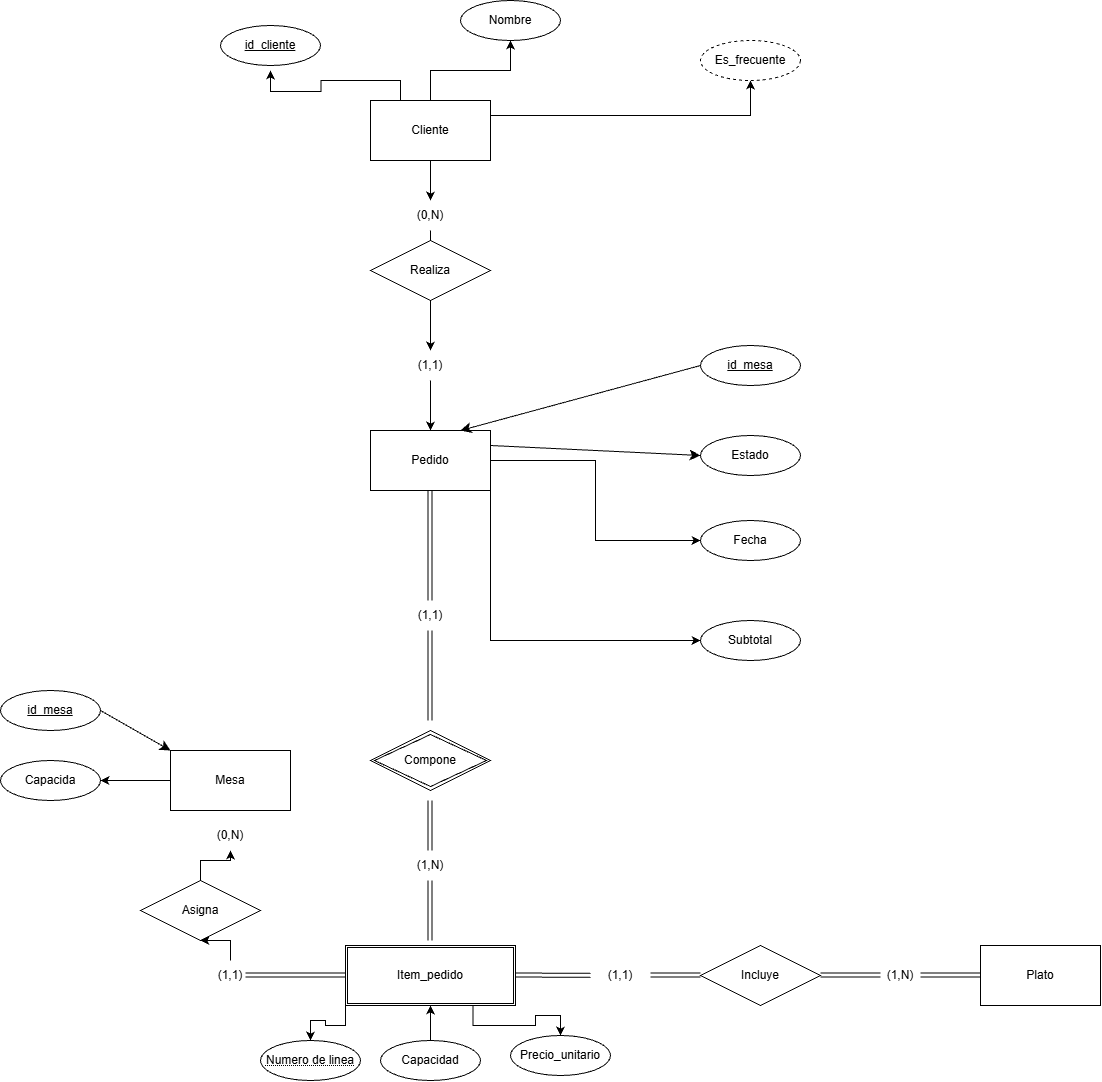

The diagram above was exported from draw.io. Its source (the exported page's mxGraphModel, read from the mxfile embedded in the PNG):
<mxGraphModel dx="2847" dy="1173" grid="1" gridSize="10" guides="1" tooltips="1" connect="1" arrows="1" fold="1" page="1" pageScale="1" pageWidth="827" pageHeight="1169" math="0" shadow="0">
  <root>
    <mxCell id="0" />
    <mxCell id="1" parent="0" />
    <mxCell id="XvKJLd-uDfvG0CfJ9FO7-5" edge="1" parent="1" source="XvKJLd-uDfvG0CfJ9FO7-1" style="edgeStyle=orthogonalEdgeStyle;rounded=0;orthogonalLoop=1;jettySize=auto;html=1;exitX=0.25;exitY=0;exitDx=0;exitDy=0;entryX=1;entryY=0.5;entryDx=0;entryDy=0;">
      <mxGeometry relative="1" as="geometry">
        <Array as="points">
          <mxPoint x="370.04" y="110.04" />
          <mxPoint x="290.52" y="110.04" />
          <mxPoint x="290.52" y="121" />
          <mxPoint x="240.04" y="121" />
        </Array>
        <mxPoint x="240" y="100" as="targetPoint" />
      </mxGeometry>
    </mxCell>
    <mxCell id="XvKJLd-uDfvG0CfJ9FO7-7" edge="1" parent="1" source="XvKJLd-uDfvG0CfJ9FO7-1" style="edgeStyle=orthogonalEdgeStyle;rounded=0;orthogonalLoop=1;jettySize=auto;html=1;exitX=0.5;exitY=0;exitDx=0;exitDy=0;entryX=0.5;entryY=1;entryDx=0;entryDy=0;" target="XvKJLd-uDfvG0CfJ9FO7-6">
      <mxGeometry relative="1" as="geometry" />
    </mxCell>
    <mxCell id="XvKJLd-uDfvG0CfJ9FO7-10" edge="1" parent="1" source="XvKJLd-uDfvG0CfJ9FO7-1" style="edgeStyle=orthogonalEdgeStyle;rounded=0;orthogonalLoop=1;jettySize=auto;html=1;exitX=1;exitY=0.25;exitDx=0;exitDy=0;entryX=0.5;entryY=1;entryDx=0;entryDy=0;">
      <mxGeometry relative="1" as="geometry">
        <mxPoint x="720" y="110" as="targetPoint" />
      </mxGeometry>
    </mxCell>
    <mxCell id="XvKJLd-uDfvG0CfJ9FO7-15" edge="1" parent="1" source="XvKJLd-uDfvG0CfJ9FO7-1" style="edgeStyle=orthogonalEdgeStyle;rounded=0;orthogonalLoop=1;jettySize=auto;html=1;exitX=0.5;exitY=1;exitDx=0;exitDy=0;" target="XvKJLd-uDfvG0CfJ9FO7-14">
      <mxGeometry relative="1" as="geometry" />
    </mxCell>
    <mxCell id="XvKJLd-uDfvG0CfJ9FO7-1" parent="1" style="rounded=0;whiteSpace=wrap;html=1;" value="" vertex="1">
      <mxGeometry height="60" width="120" x="340" y="130" as="geometry" />
    </mxCell>
    <mxCell id="XvKJLd-uDfvG0CfJ9FO7-3" parent="1" style="text;html=1;whiteSpace=wrap;strokeColor=none;fillColor=none;align=center;verticalAlign=middle;rounded=0;" value="Cliente" vertex="1">
      <mxGeometry height="30" width="60" x="370" y="145" as="geometry" />
    </mxCell>
    <mxCell id="XvKJLd-uDfvG0CfJ9FO7-6" parent="1" style="ellipse;whiteSpace=wrap;html=1;shapeInside=1;" value="" vertex="1">
      <mxGeometry height="40" width="100" x="430" y="30" as="geometry" />
    </mxCell>
    <mxCell id="XvKJLd-uDfvG0CfJ9FO7-8" parent="1" style="text;html=1;whiteSpace=wrap;strokeColor=none;fillColor=none;align=center;verticalAlign=middle;rounded=0;" value="Nombre" vertex="1">
      <mxGeometry height="30" width="60" x="450" y="35" as="geometry" />
    </mxCell>
    <mxCell id="XvKJLd-uDfvG0CfJ9FO7-18" edge="1" parent="1" source="XvKJLd-uDfvG0CfJ9FO7-14" style="edgeStyle=orthogonalEdgeStyle;rounded=0;orthogonalLoop=1;jettySize=auto;html=1;">
      <mxGeometry relative="1" as="geometry">
        <mxPoint x="400" y="380" as="targetPoint" />
      </mxGeometry>
    </mxCell>
    <mxCell id="XvKJLd-uDfvG0CfJ9FO7-14" parent="1" style="text;html=1;whiteSpace=wrap;strokeColor=none;fillColor=none;align=center;verticalAlign=middle;rounded=0;" value="(0,N)" vertex="1">
      <mxGeometry height="30" width="60" x="370" y="230" as="geometry" />
    </mxCell>
    <mxCell id="XvKJLd-uDfvG0CfJ9FO7-21" edge="1" parent="1" source="XvKJLd-uDfvG0CfJ9FO7-19" style="edgeStyle=orthogonalEdgeStyle;rounded=0;orthogonalLoop=1;jettySize=auto;html=1;exitX=0.5;exitY=1;exitDx=0;exitDy=0;entryX=0.5;entryY=0;entryDx=0;entryDy=0;" target="XvKJLd-uDfvG0CfJ9FO7-20">
      <mxGeometry relative="1" as="geometry" />
    </mxCell>
    <mxCell id="XvKJLd-uDfvG0CfJ9FO7-19" parent="1" style="text;html=1;whiteSpace=wrap;strokeColor=none;fillColor=none;align=center;verticalAlign=middle;rounded=0;" value="(1,1)" vertex="1">
      <mxGeometry height="30" width="60" x="370" y="380" as="geometry" />
    </mxCell>
    <mxCell id="XvKJLd-uDfvG0CfJ9FO7-33" edge="1" parent="1" source="XvKJLd-uDfvG0CfJ9FO7-20" style="edgeStyle=orthogonalEdgeStyle;rounded=0;orthogonalLoop=1;jettySize=auto;html=1;exitX=1;exitY=0.5;exitDx=0;exitDy=0;entryX=0;entryY=0.5;entryDx=0;entryDy=0;" target="XvKJLd-uDfvG0CfJ9FO7-25">
      <mxGeometry relative="1" as="geometry" />
    </mxCell>
    <mxCell id="XvKJLd-uDfvG0CfJ9FO7-34" edge="1" parent="1" source="XvKJLd-uDfvG0CfJ9FO7-20" style="edgeStyle=orthogonalEdgeStyle;rounded=0;orthogonalLoop=1;jettySize=auto;html=1;exitX=1;exitY=1;exitDx=0;exitDy=0;entryX=0;entryY=0.5;entryDx=0;entryDy=0;" target="XvKJLd-uDfvG0CfJ9FO7-26">
      <mxGeometry relative="1" as="geometry" />
    </mxCell>
    <mxCell id="plTvG38stY4pdrPUyMmb-6" edge="1" parent="1" source="XvKJLd-uDfvG0CfJ9FO7-20" style="edgeStyle=none;curved=1;rounded=0;orthogonalLoop=1;jettySize=auto;html=1;exitX=1;exitY=0.25;exitDx=0;exitDy=0;entryX=0;entryY=0.5;entryDx=0;entryDy=0;fontSize=12;startSize=8;endSize=8;" target="XvKJLd-uDfvG0CfJ9FO7-24">
      <mxGeometry relative="1" as="geometry" />
    </mxCell>
    <mxCell id="XvKJLd-uDfvG0CfJ9FO7-20" parent="1" style="rounded=0;whiteSpace=wrap;html=1;" value="" vertex="1">
      <mxGeometry height="60" width="120" x="340" y="460" as="geometry" />
    </mxCell>
    <mxCell id="XvKJLd-uDfvG0CfJ9FO7-22" parent="1" style="text;html=1;whiteSpace=wrap;strokeColor=none;fillColor=none;align=center;verticalAlign=middle;rounded=0;" value="Pedido" vertex="1">
      <mxGeometry height="30" width="60" x="370" y="475" as="geometry" />
    </mxCell>
    <mxCell id="XvKJLd-uDfvG0CfJ9FO7-24" parent="1" style="ellipse;whiteSpace=wrap;html=1;shapeInside=1;" value="" vertex="1">
      <mxGeometry height="40" width="100" x="670" y="465" as="geometry" />
    </mxCell>
    <mxCell id="XvKJLd-uDfvG0CfJ9FO7-25" parent="1" style="ellipse;whiteSpace=wrap;html=1;shapeInside=1;" value="" vertex="1">
      <mxGeometry height="40" width="100" x="670" y="550" as="geometry" />
    </mxCell>
    <mxCell id="XvKJLd-uDfvG0CfJ9FO7-26" parent="1" style="ellipse;whiteSpace=wrap;html=1;shapeInside=1;" value="" vertex="1">
      <mxGeometry height="40" width="100" x="670" y="650" as="geometry" />
    </mxCell>
    <mxCell id="XvKJLd-uDfvG0CfJ9FO7-28" parent="1" style="text;html=1;whiteSpace=wrap;strokeColor=none;fillColor=none;align=center;verticalAlign=middle;rounded=0;" value="Estado" vertex="1">
      <mxGeometry height="30" width="60" x="690" y="470" as="geometry" />
    </mxCell>
    <mxCell id="XvKJLd-uDfvG0CfJ9FO7-29" parent="1" style="text;html=1;whiteSpace=wrap;strokeColor=none;fillColor=none;align=center;verticalAlign=middle;rounded=0;" value="Fecha" vertex="1">
      <mxGeometry height="30" width="60" x="690" y="555" as="geometry" />
    </mxCell>
    <mxCell id="XvKJLd-uDfvG0CfJ9FO7-30" parent="1" style="text;html=1;whiteSpace=wrap;strokeColor=none;fillColor=none;align=center;verticalAlign=middle;rounded=0;" value="Subtotal" vertex="1">
      <mxGeometry height="30" width="60" x="690" y="655" as="geometry" />
    </mxCell>
    <mxCell id="XvKJLd-uDfvG0CfJ9FO7-35" edge="1" parent="1" style="shape=link;html=1;rounded=0;" value="">
      <mxGeometry relative="1" width="100" as="geometry">
        <mxPoint x="399.5" y="520" as="sourcePoint" />
        <mxPoint x="399.5" y="630" as="targetPoint" />
      </mxGeometry>
    </mxCell>
    <mxCell id="XvKJLd-uDfvG0CfJ9FO7-36" parent="1" style="text;html=1;whiteSpace=wrap;strokeColor=none;fillColor=none;align=center;verticalAlign=middle;rounded=0;" value="(1,1)" vertex="1">
      <mxGeometry height="30" width="60" x="370" y="630" as="geometry" />
    </mxCell>
    <mxCell id="XvKJLd-uDfvG0CfJ9FO7-37" edge="1" parent="1" style="shape=link;html=1;rounded=0;" value="">
      <mxGeometry relative="1" width="100" as="geometry">
        <mxPoint x="399.5" y="660" as="sourcePoint" />
        <mxPoint x="399.5" y="750" as="targetPoint" />
      </mxGeometry>
    </mxCell>
    <mxCell id="XvKJLd-uDfvG0CfJ9FO7-40" parent="1" style="text;html=1;whiteSpace=wrap;strokeColor=none;fillColor=none;align=center;verticalAlign=middle;rounded=0;" value="(1,N)" vertex="1">
      <mxGeometry height="30" width="60" x="370" y="880" as="geometry" />
    </mxCell>
    <mxCell id="XvKJLd-uDfvG0CfJ9FO7-41" edge="1" parent="1" style="shape=link;html=1;rounded=0;" value="">
      <mxGeometry relative="1" width="100" as="geometry">
        <mxPoint x="399.5" y="830" as="sourcePoint" />
        <mxPoint x="399.5" y="880" as="targetPoint" />
      </mxGeometry>
    </mxCell>
    <mxCell id="XvKJLd-uDfvG0CfJ9FO7-42" edge="1" parent="1" style="shape=link;html=1;rounded=0;" value="">
      <mxGeometry relative="1" width="100" as="geometry">
        <mxPoint x="399.5" y="910" as="sourcePoint" />
        <mxPoint x="399.5" y="970" as="targetPoint" />
      </mxGeometry>
    </mxCell>
    <mxCell id="XvKJLd-uDfvG0CfJ9FO7-70" edge="1" parent="1" source="XvKJLd-uDfvG0CfJ9FO7-43" style="edgeStyle=orthogonalEdgeStyle;rounded=0;orthogonalLoop=1;jettySize=auto;html=1;exitX=0;exitY=1;exitDx=0;exitDy=0;entryX=0.5;entryY=0;entryDx=0;entryDy=0;" target="XvKJLd-uDfvG0CfJ9FO7-69">
      <mxGeometry relative="1" as="geometry" />
    </mxCell>
    <mxCell id="XvKJLd-uDfvG0CfJ9FO7-74" edge="1" parent="1" source="XvKJLd-uDfvG0CfJ9FO7-43" style="edgeStyle=orthogonalEdgeStyle;rounded=0;orthogonalLoop=1;jettySize=auto;html=1;exitX=0.75;exitY=1;exitDx=0;exitDy=0;entryX=0.5;entryY=0;entryDx=0;entryDy=0;" target="XvKJLd-uDfvG0CfJ9FO7-73">
      <mxGeometry relative="1" as="geometry" />
    </mxCell>
    <mxCell id="XvKJLd-uDfvG0CfJ9FO7-43" parent="1" style="shape=ext;double=1;rounded=0;whiteSpace=wrap;html=1;" value="" vertex="1">
      <mxGeometry height="60" width="170" x="315" y="975" as="geometry" />
    </mxCell>
    <mxCell id="XvKJLd-uDfvG0CfJ9FO7-46" parent="1" style="shape=rhombus;double=1;perimeter=rhombusPerimeter;whiteSpace=wrap;html=1;align=center;" value="Compone" vertex="1">
      <mxGeometry height="60" width="120" x="340" y="760" as="geometry" />
    </mxCell>
    <mxCell id="XvKJLd-uDfvG0CfJ9FO7-48" parent="1" style="ellipse;whiteSpace=wrap;html=1;align=center;dashed=1;" value="&lt;span style=&quot;color: rgba(0, 0, 0, 0); font-family: monospace; font-size: 0px; text-align: start; white-space: nowrap;&quot;&gt;%3CmxGraphModel%3E%3Croot%3E%3CmxCell%20id%3D%220%22%2F%3E%3CmxCell%20id%3D%221%22%20parent%3D%220%22%2F%3E%3CmxCell%20id%3D%222%22%20parent%3D%221%22%20style%3D%22text%3Bhtml%3D1%3BwhiteSpace%3Dwrap%3BstrokeColor%3Dnone%3BfillColor%3Dnone%3Balign%3Dcenter%3BverticalAlign%3Dmiddle%3Brounded%3D0%3B%22%20value%3D%22Es_frecuente%22%20vertex%3D%221%22%3E%3CmxGeometry%20height%3D%2230%22%20width%3D%2260%22%20x%3D%22610%22%20y%3D%2265%22%20as%3D%22geometry%22%2F%3E%3C%2FmxCell%3E%3C%2Froot%3E%3C%2FmxGraphModel%3E&lt;/span&gt;" vertex="1">
      <mxGeometry height="40" width="100" x="670" y="70" as="geometry" />
    </mxCell>
    <mxCell id="XvKJLd-uDfvG0CfJ9FO7-49" parent="1" style="text;html=1;whiteSpace=wrap;strokeColor=none;fillColor=none;align=center;verticalAlign=middle;rounded=0;" value="Es_frecuente" vertex="1">
      <mxGeometry height="30" width="60" x="690" y="75" as="geometry" />
    </mxCell>
    <mxCell id="XvKJLd-uDfvG0CfJ9FO7-50" parent="1" style="shape=rhombus;perimeter=rhombusPerimeter;whiteSpace=wrap;html=1;align=center;" value="Realiza" vertex="1">
      <mxGeometry height="60" width="120" x="340" y="270" as="geometry" />
    </mxCell>
    <mxCell id="XvKJLd-uDfvG0CfJ9FO7-52" parent="1" style="text;html=1;whiteSpace=wrap;strokeColor=none;fillColor=none;align=center;verticalAlign=middle;rounded=0;" value="Item_pedido" vertex="1">
      <mxGeometry height="30" width="60" x="370" y="990" as="geometry" />
    </mxCell>
    <mxCell id="XvKJLd-uDfvG0CfJ9FO7-53" edge="1" parent="1" style="shape=link;html=1;rounded=0;" value="">
      <mxGeometry relative="1" width="100" as="geometry">
        <mxPoint x="215" y="1004.5" as="sourcePoint" />
        <mxPoint x="315" y="1004.5" as="targetPoint" />
      </mxGeometry>
    </mxCell>
    <mxCell id="XvKJLd-uDfvG0CfJ9FO7-54" parent="1" style="text;html=1;whiteSpace=wrap;strokeColor=none;fillColor=none;align=center;verticalAlign=middle;rounded=0;" value="(1,1)" vertex="1">
      <mxGeometry height="30" width="60" x="170" y="990" as="geometry" />
    </mxCell>
    <mxCell id="XvKJLd-uDfvG0CfJ9FO7-65" edge="1" parent="1" source="XvKJLd-uDfvG0CfJ9FO7-59" style="edgeStyle=orthogonalEdgeStyle;rounded=0;orthogonalLoop=1;jettySize=auto;html=1;exitX=0;exitY=0.5;exitDx=0;exitDy=0;entryX=1;entryY=0.5;entryDx=0;entryDy=0;" target="XvKJLd-uDfvG0CfJ9FO7-64">
      <mxGeometry relative="1" as="geometry" />
    </mxCell>
    <mxCell id="XvKJLd-uDfvG0CfJ9FO7-59" parent="1" style="rounded=0;whiteSpace=wrap;html=1;" value="" vertex="1">
      <mxGeometry height="60" width="120" x="140" y="780" as="geometry" />
    </mxCell>
    <mxCell id="XvKJLd-uDfvG0CfJ9FO7-60" parent="1" style="text;html=1;whiteSpace=wrap;strokeColor=none;fillColor=none;align=center;verticalAlign=middle;rounded=0;" value="Mesa" vertex="1">
      <mxGeometry height="30" width="60" x="170" y="795" as="geometry" />
    </mxCell>
    <mxCell id="XvKJLd-uDfvG0CfJ9FO7-61" edge="1" parent="1" source="XvKJLd-uDfvG0CfJ9FO7-58" style="edgeStyle=orthogonalEdgeStyle;rounded=0;orthogonalLoop=1;jettySize=auto;html=1;innerLoopWaypoints=1;exitX=0.5;exitY=1;exitDx=0;exitDy=0;" target="XvKJLd-uDfvG0CfJ9FO7-58">
      <mxGeometry relative="1" as="geometry" />
    </mxCell>
    <mxCell id="XvKJLd-uDfvG0CfJ9FO7-62" edge="1" parent="1" source="XvKJLd-uDfvG0CfJ9FO7-56" style="edgeStyle=orthogonalEdgeStyle;rounded=0;orthogonalLoop=1;jettySize=auto;html=1;exitX=0.5;exitY=0;exitDx=0;exitDy=0;" target="XvKJLd-uDfvG0CfJ9FO7-58" value="">
      <mxGeometry relative="1" as="geometry">
        <mxPoint x="200" y="990" as="sourcePoint" />
        <mxPoint x="200" y="720" as="targetPoint" />
      </mxGeometry>
    </mxCell>
    <mxCell id="XvKJLd-uDfvG0CfJ9FO7-58" parent="1" style="text;html=1;whiteSpace=wrap;strokeColor=none;fillColor=none;align=center;verticalAlign=middle;rounded=0;" value="(0,N)" vertex="1">
      <mxGeometry height="30" width="60" x="170" y="850" as="geometry" />
    </mxCell>
    <mxCell id="XvKJLd-uDfvG0CfJ9FO7-64" parent="1" style="ellipse;whiteSpace=wrap;html=1;shapeInside=1;" value="" vertex="1">
      <mxGeometry height="40" width="100" x="-30" y="790" as="geometry" />
    </mxCell>
    <mxCell id="XvKJLd-uDfvG0CfJ9FO7-67" parent="1" style="text;html=1;whiteSpace=wrap;strokeColor=none;fillColor=none;align=center;verticalAlign=middle;rounded=0;" value="Capacida" vertex="1">
      <mxGeometry height="30" width="60" x="-10" y="795" as="geometry" />
    </mxCell>
    <mxCell id="XvKJLd-uDfvG0CfJ9FO7-68" edge="1" parent="1" source="XvKJLd-uDfvG0CfJ9FO7-54" style="edgeStyle=orthogonalEdgeStyle;rounded=0;orthogonalLoop=1;jettySize=auto;html=1;exitX=0.5;exitY=0;exitDx=0;exitDy=0;" target="XvKJLd-uDfvG0CfJ9FO7-56" value="">
      <mxGeometry relative="1" as="geometry">
        <mxPoint x="200" y="990" as="sourcePoint" />
        <mxPoint x="200" y="880" as="targetPoint" />
      </mxGeometry>
    </mxCell>
    <mxCell id="XvKJLd-uDfvG0CfJ9FO7-56" parent="1" style="shape=rhombus;perimeter=rhombusPerimeter;whiteSpace=wrap;html=1;align=center;" value="Asigna" vertex="1">
      <mxGeometry height="60" width="120" x="110" y="910" as="geometry" />
    </mxCell>
    <mxCell id="XvKJLd-uDfvG0CfJ9FO7-69" parent="1" style="ellipse;whiteSpace=wrap;html=1;align=center;fontStyle=20;" value="Numero de linea" vertex="1">
      <mxGeometry height="40" width="100" x="230" y="1070" as="geometry" />
    </mxCell>
    <mxCell id="XvKJLd-uDfvG0CfJ9FO7-72" edge="1" parent="1" source="XvKJLd-uDfvG0CfJ9FO7-71" style="edgeStyle=orthogonalEdgeStyle;rounded=0;orthogonalLoop=1;jettySize=auto;html=1;exitX=0.5;exitY=0;exitDx=0;exitDy=0;entryX=0.5;entryY=1;entryDx=0;entryDy=0;" target="XvKJLd-uDfvG0CfJ9FO7-43">
      <mxGeometry relative="1" as="geometry" />
    </mxCell>
    <mxCell id="XvKJLd-uDfvG0CfJ9FO7-71" parent="1" style="ellipse;whiteSpace=wrap;html=1;align=center;" value="Capacidad" vertex="1">
      <mxGeometry height="40" width="100" x="350" y="1070" as="geometry" />
    </mxCell>
    <mxCell id="XvKJLd-uDfvG0CfJ9FO7-73" parent="1" style="ellipse;whiteSpace=wrap;html=1;align=center;" value="Precio_unitario" vertex="1">
      <mxGeometry height="40" width="100" x="480" y="1065" as="geometry" />
    </mxCell>
    <mxCell id="XvKJLd-uDfvG0CfJ9FO7-75" edge="1" parent="1" style="shape=link;html=1;rounded=0;" target="XvKJLd-uDfvG0CfJ9FO7-76" value="">
      <mxGeometry relative="1" width="100" as="geometry">
        <mxPoint x="485" y="1004.5" as="sourcePoint" />
        <mxPoint x="585" y="1004.5" as="targetPoint" />
      </mxGeometry>
    </mxCell>
    <mxCell id="XvKJLd-uDfvG0CfJ9FO7-76" parent="1" style="text;html=1;whiteSpace=wrap;strokeColor=none;fillColor=none;align=center;verticalAlign=middle;rounded=0;" value="(1,1)" vertex="1">
      <mxGeometry height="30" width="60" x="560" y="990" as="geometry" />
    </mxCell>
    <mxCell id="XvKJLd-uDfvG0CfJ9FO7-77" edge="1" parent="1" style="shape=link;html=1;rounded=0;" value="">
      <mxGeometry relative="1" width="100" as="geometry">
        <mxPoint x="620" y="1004.5" as="sourcePoint" />
        <mxPoint x="670" y="1004.5" as="targetPoint" />
      </mxGeometry>
    </mxCell>
    <mxCell id="XvKJLd-uDfvG0CfJ9FO7-78" parent="1" style="shape=rhombus;perimeter=rhombusPerimeter;whiteSpace=wrap;html=1;align=center;" value="Incluye" vertex="1">
      <mxGeometry height="60" width="120" x="670" y="975" as="geometry" />
    </mxCell>
    <mxCell id="XvKJLd-uDfvG0CfJ9FO7-79" edge="1" parent="1" style="shape=link;html=1;rounded=0;" value="">
      <mxGeometry relative="1" width="100" as="geometry">
        <mxPoint x="890" y="1004.5" as="sourcePoint" />
        <mxPoint x="950" y="1004.5" as="targetPoint" />
      </mxGeometry>
    </mxCell>
    <mxCell id="XvKJLd-uDfvG0CfJ9FO7-80" edge="1" parent="1" style="shape=link;html=1;rounded=0;" value="">
      <mxGeometry relative="1" width="100" as="geometry">
        <mxPoint x="790" y="1004.5" as="sourcePoint" />
        <mxPoint x="850" y="1004.5" as="targetPoint" />
      </mxGeometry>
    </mxCell>
    <mxCell id="XvKJLd-uDfvG0CfJ9FO7-81" parent="1" style="text;html=1;whiteSpace=wrap;strokeColor=none;fillColor=none;align=center;verticalAlign=middle;rounded=0;" value="(1,N)" vertex="1">
      <mxGeometry height="30" width="60" x="840" y="990" as="geometry" />
    </mxCell>
    <mxCell id="XvKJLd-uDfvG0CfJ9FO7-82" parent="1" style="rounded=0;whiteSpace=wrap;html=1;" value="" vertex="1">
      <mxGeometry height="60" width="120" x="950" y="975" as="geometry" />
    </mxCell>
    <mxCell id="XvKJLd-uDfvG0CfJ9FO7-83" parent="1" style="text;html=1;whiteSpace=wrap;strokeColor=none;fillColor=none;align=center;verticalAlign=middle;rounded=0;" value="Plato" vertex="1">
      <mxGeometry height="30" width="60" x="980" y="990" as="geometry" />
    </mxCell>
    <mxCell id="plTvG38stY4pdrPUyMmb-1" parent="1" style="ellipse;whiteSpace=wrap;html=1;align=center;fontStyle=4;" value="id_cliente" vertex="1">
      <mxGeometry height="40" width="100" x="190" y="55" as="geometry" />
    </mxCell>
    <mxCell id="plTvG38stY4pdrPUyMmb-5" edge="1" parent="1" source="plTvG38stY4pdrPUyMmb-2" style="edgeStyle=none;curved=1;rounded=0;orthogonalLoop=1;jettySize=auto;html=1;exitX=0;exitY=0.5;exitDx=0;exitDy=0;entryX=0.75;entryY=0;entryDx=0;entryDy=0;fontSize=12;startSize=8;endSize=8;" target="XvKJLd-uDfvG0CfJ9FO7-20">
      <mxGeometry relative="1" as="geometry" />
    </mxCell>
    <mxCell id="plTvG38stY4pdrPUyMmb-2" parent="1" style="ellipse;whiteSpace=wrap;html=1;align=center;fontStyle=4;" value="id_mesa" vertex="1">
      <mxGeometry height="40" width="100" x="670" y="375" as="geometry" />
    </mxCell>
    <mxCell id="plTvG38stY4pdrPUyMmb-9" edge="1" parent="1" source="plTvG38stY4pdrPUyMmb-8" style="edgeStyle=none;curved=1;rounded=0;orthogonalLoop=1;jettySize=auto;html=1;exitX=1;exitY=0.5;exitDx=0;exitDy=0;entryX=0;entryY=0;entryDx=0;entryDy=0;fontSize=12;startSize=8;endSize=8;" target="XvKJLd-uDfvG0CfJ9FO7-59">
      <mxGeometry relative="1" as="geometry" />
    </mxCell>
    <mxCell id="plTvG38stY4pdrPUyMmb-8" parent="1" style="ellipse;whiteSpace=wrap;html=1;align=center;fontStyle=4;" value="id_mesa" vertex="1">
      <mxGeometry height="40" width="100" x="-30" y="720" as="geometry" />
    </mxCell>
  </root>
</mxGraphModel>